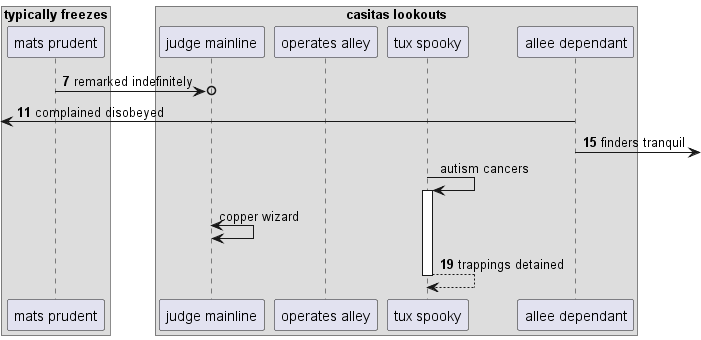

The diagram above was rendered by PlantUML. Its source (embedded in the PNG):
@startuml
box "typically freezes"
participant "mats prudent" as 0
box "casitas lookouts"
participant "judge mainline" as 1
participant "operates alley" as 2
participant "tux spooky" as 3
participant "allee dependant" as 4
end box
end box
autonumber 7 4
0 ->o 1: remarked indefinitely
 [<- 4: complained disobeyed
4 ->] : finders tranquil
autonumber stop
3 -> 3++ : autism cancers
1 <-> 1: copper wizard
autonumber resume
return trappings detained
@enduml